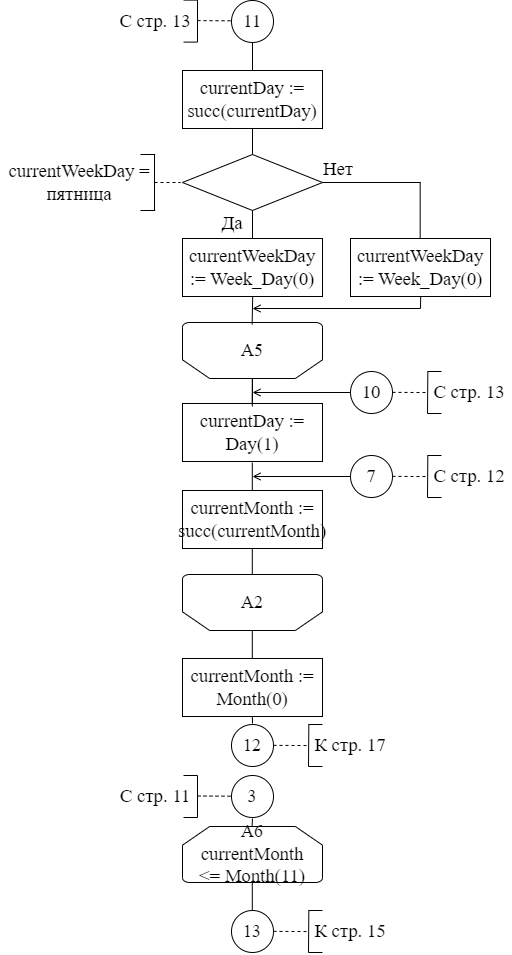

The diagram above was exported from draw.io. Its source (the exported page's mxGraphModel, read from the mxfile embedded in the PNG):
<mxGraphModel dx="1210" dy="762" grid="1" gridSize="14" guides="1" tooltips="1" connect="1" arrows="1" fold="1" page="1" pageScale="1" pageWidth="827" pageHeight="1169" math="0" shadow="0">
  <root>
    <mxCell id="0" />
    <mxCell id="1" parent="0" />
    <mxCell id="rnhRpeJXhlQQacCMqh-E-20" value="13" style="ellipse;whiteSpace=wrap;html=1;aspect=fixed;fontFamily=Times New Roman;fontSize=18;strokeColor=default;strokeWidth=1;" parent="1" vertex="1">
      <mxGeometry x="413" y="1064" width="42" height="42" as="geometry" />
    </mxCell>
    <mxCell id="rnhRpeJXhlQQacCMqh-E-21" value="" style="endArrow=none;html=1;rounded=0;fontFamily=Times New Roman;fontSize=18;entryX=0.5;entryY=1;entryDx=0;entryDy=0;" parent="1" target="oMZem23N9KxPs4hryC8c-1" edge="1">
      <mxGeometry width="50" height="50" relative="1" as="geometry">
        <mxPoint x="434" y="224" as="sourcePoint" />
        <mxPoint x="433.76" y="200" as="targetPoint" />
      </mxGeometry>
    </mxCell>
    <mxCell id="rnhRpeJXhlQQacCMqh-E-26" value="" style="endArrow=none;html=1;rounded=0;fontFamily=Times New Roman;fontSize=18;entryX=0.5;entryY=0;entryDx=0;entryDy=0;entryPerimeter=0;" parent="1" target="e2OgCJb63yMxcKrEXLpd-42" edge="1">
      <mxGeometry width="50" height="50" relative="1" as="geometry">
        <mxPoint x="433.7999999999999" y="560" as="sourcePoint" />
        <mxPoint x="434" y="554" as="targetPoint" />
      </mxGeometry>
    </mxCell>
    <mxCell id="rnhRpeJXhlQQacCMqh-E-27" value="" style="endArrow=none;html=1;rounded=0;fontFamily=Times New Roman;fontSize=18;" parent="1" edge="1">
      <mxGeometry width="50" height="50" relative="1" as="geometry">
        <mxPoint x="433.7999999999999" y="644.0000000000001" as="sourcePoint" />
        <mxPoint x="433.7999999999999" y="616" as="targetPoint" />
      </mxGeometry>
    </mxCell>
    <mxCell id="rnhRpeJXhlQQacCMqh-E-28" value="" style="endArrow=none;html=1;rounded=0;fontFamily=Times New Roman;fontSize=18;" parent="1" edge="1">
      <mxGeometry width="50" height="50" relative="1" as="geometry">
        <mxPoint x="433.7999999999999" y="728.0000000000001" as="sourcePoint" />
        <mxPoint x="433.7999999999999" y="700" as="targetPoint" />
      </mxGeometry>
    </mxCell>
    <mxCell id="rnhRpeJXhlQQacCMqh-E-29" value="" style="endArrow=none;html=1;rounded=0;fontFamily=Times New Roman;fontSize=18;" parent="1" edge="1">
      <mxGeometry width="50" height="50" relative="1" as="geometry">
        <mxPoint x="433.7999999999999" y="812" as="sourcePoint" />
        <mxPoint x="433.7999999999999" y="784" as="targetPoint" />
      </mxGeometry>
    </mxCell>
    <mxCell id="rnhRpeJXhlQQacCMqh-E-30" value="" style="endArrow=none;html=1;rounded=0;fontFamily=Times New Roman;fontSize=18;" parent="1" edge="1">
      <mxGeometry width="50" height="50" relative="1" as="geometry">
        <mxPoint x="434" y="877" as="sourcePoint" />
        <mxPoint x="433.7999999999999" y="868" as="targetPoint" />
      </mxGeometry>
    </mxCell>
    <mxCell id="rnhRpeJXhlQQacCMqh-E-31" value="" style="endArrow=none;html=1;rounded=0;fontFamily=Times New Roman;fontSize=18;" parent="1" edge="1">
      <mxGeometry width="50" height="50" relative="1" as="geometry">
        <mxPoint x="433.7999999999999" y="1064" as="sourcePoint" />
        <mxPoint x="433.7999999999999" y="1036" as="targetPoint" />
      </mxGeometry>
    </mxCell>
    <mxCell id="oMZem23N9KxPs4hryC8c-1" value="&lt;span style=&quot;font-size: 18.6667px&quot;&gt;11&lt;/span&gt;" style="ellipse;whiteSpace=wrap;html=1;aspect=fixed;fontFamily=Times New Roman;fontSize=18;strokeColor=default;strokeWidth=1;" parent="1" vertex="1">
      <mxGeometry x="413" y="154" width="42" height="42" as="geometry" />
    </mxCell>
    <mxCell id="oMZem23N9KxPs4hryC8c-9" value="" style="endArrow=none;dashed=1;html=1;rounded=0;fontFamily=Times New Roman;fontSize=18;" parent="1" edge="1">
      <mxGeometry width="50" height="50" relative="1" as="geometry">
        <mxPoint x="455" y="1084.8600000000001" as="sourcePoint" />
        <mxPoint x="490" y="1085.06" as="targetPoint" />
      </mxGeometry>
    </mxCell>
    <mxCell id="oMZem23N9KxPs4hryC8c-10" value="" style="endArrow=none;html=1;rounded=0;fontFamily=Times New Roman;fontSize=18;" parent="1" edge="1">
      <mxGeometry width="50" height="50" relative="1" as="geometry">
        <mxPoint x="490" y="1106" as="sourcePoint" />
        <mxPoint x="490.3299999999999" y="1064" as="targetPoint" />
      </mxGeometry>
    </mxCell>
    <mxCell id="oMZem23N9KxPs4hryC8c-11" value="" style="endArrow=none;html=1;rounded=0;fontFamily=Times New Roman;fontSize=18;" parent="1" edge="1">
      <mxGeometry width="50" height="50" relative="1" as="geometry">
        <mxPoint x="490" y="1106" as="sourcePoint" />
        <mxPoint x="504" y="1106" as="targetPoint" />
      </mxGeometry>
    </mxCell>
    <mxCell id="oMZem23N9KxPs4hryC8c-12" value="" style="endArrow=none;html=1;rounded=0;fontFamily=Times New Roman;fontSize=18;" parent="1" edge="1">
      <mxGeometry width="50" height="50" relative="1" as="geometry">
        <mxPoint x="490" y="1064" as="sourcePoint" />
        <mxPoint x="504" y="1064" as="targetPoint" />
      </mxGeometry>
    </mxCell>
    <mxCell id="oMZem23N9KxPs4hryC8c-13" value="&lt;font style=&quot;font-size: 18.6667px&quot;&gt;К стр. 15&lt;/font&gt;" style="text;html=1;strokeColor=none;fillColor=none;align=center;verticalAlign=middle;whiteSpace=wrap;rounded=0;fontFamily=Times New Roman;fontSize=18;" parent="1" vertex="1">
      <mxGeometry x="490" y="1064" width="84" height="42" as="geometry" />
    </mxCell>
    <mxCell id="OhKtPpqXOeQIYcBBCyT8-57" value="" style="endArrow=none;html=1;rounded=0;fontFamily=Times New Roman;fontSize=18;" parent="1" edge="1">
      <mxGeometry width="50" height="50" relative="1" as="geometry">
        <mxPoint x="433.5799999999999" y="980" as="sourcePoint" />
        <mxPoint x="434" y="972" as="targetPoint" />
      </mxGeometry>
    </mxCell>
    <mxCell id="yjTXI8B88oZkw8p1jZi_-20" value="" style="endArrow=none;dashed=1;html=1;rounded=0;fontFamily=Times New Roman;fontSize=18;" parent="1" edge="1">
      <mxGeometry width="50" height="50" relative="1" as="geometry">
        <mxPoint x="379" y="174.10000000000014" as="sourcePoint" />
        <mxPoint x="414" y="174.29999999999995" as="targetPoint" />
      </mxGeometry>
    </mxCell>
    <mxCell id="yjTXI8B88oZkw8p1jZi_-21" value="" style="endArrow=none;html=1;rounded=0;fontFamily=Times New Roman;fontSize=18.6667;" parent="1" edge="1">
      <mxGeometry width="50" height="50" relative="1" as="geometry">
        <mxPoint x="379" y="195.60000000000002" as="sourcePoint" />
        <mxPoint x="379" y="153.60000000000002" as="targetPoint" />
      </mxGeometry>
    </mxCell>
    <mxCell id="yjTXI8B88oZkw8p1jZi_-22" value="" style="endArrow=none;html=1;rounded=0;fontFamily=Times New Roman;fontSize=18.6667;" parent="1" edge="1">
      <mxGeometry width="50" height="50" relative="1" as="geometry">
        <mxPoint x="379" y="153.60000000000002" as="sourcePoint" />
        <mxPoint x="365" y="153.60000000000002" as="targetPoint" />
      </mxGeometry>
    </mxCell>
    <mxCell id="yjTXI8B88oZkw8p1jZi_-23" value="" style="endArrow=none;html=1;rounded=0;fontFamily=Times New Roman;fontSize=18.6667;" parent="1" edge="1">
      <mxGeometry width="50" height="50" relative="1" as="geometry">
        <mxPoint x="379" y="195.60000000000002" as="sourcePoint" />
        <mxPoint x="365" y="195.60000000000002" as="targetPoint" />
      </mxGeometry>
    </mxCell>
    <mxCell id="yjTXI8B88oZkw8p1jZi_-24" value="С стр. 13" style="text;html=1;strokeColor=none;fillColor=none;align=center;verticalAlign=middle;whiteSpace=wrap;rounded=0;fontFamily=Times New Roman;fontSize=18.6667;" parent="1" vertex="1">
      <mxGeometry x="295" y="153.60000000000002" width="84" height="42" as="geometry" />
    </mxCell>
    <mxCell id="yjTXI8B88oZkw8p1jZi_-47" value="&lt;font face=&quot;times new roman, serif&quot;&gt;&lt;span style=&quot;font-size: 18.6667px&quot;&gt;currentMonth := Month(0)&lt;/span&gt;&lt;/font&gt;" style="rounded=0;whiteSpace=wrap;html=1;fontFamily=Times New Roman;fontSize=18;" parent="1" vertex="1">
      <mxGeometry x="364" y="812" width="140" height="58" as="geometry" />
    </mxCell>
    <mxCell id="e2OgCJb63yMxcKrEXLpd-42" value="А5" style="strokeWidth=1;html=1;shape=mxgraph.flowchart.loop_limit;whiteSpace=wrap;fontFamily=Times New Roman;fontSize=18;strokeColor=default;flipV=1;" parent="1" vertex="1">
      <mxGeometry x="364" y="476" width="140" height="56" as="geometry" />
    </mxCell>
    <mxCell id="e2OgCJb63yMxcKrEXLpd-43" value="&lt;font face=&quot;times new roman, serif&quot;&gt;&lt;span style=&quot;font-size: 18.6667px&quot;&gt;currentDay := Day(1)&lt;/span&gt;&lt;/font&gt;" style="rounded=0;whiteSpace=wrap;html=1;fontFamily=Times New Roman;fontSize=18;" parent="1" vertex="1">
      <mxGeometry x="364" y="557" width="140" height="58" as="geometry" />
    </mxCell>
    <mxCell id="e2OgCJb63yMxcKrEXLpd-44" value="&lt;font face=&quot;times new roman, serif&quot;&gt;&lt;span style=&quot;font-size: 18.6667px&quot;&gt;currentMonth := succ(currentMonth)&lt;/span&gt;&lt;/font&gt;" style="rounded=0;whiteSpace=wrap;html=1;fontFamily=Times New Roman;fontSize=18;" parent="1" vertex="1">
      <mxGeometry x="364" y="644" width="140" height="58" as="geometry" />
    </mxCell>
    <mxCell id="e2OgCJb63yMxcKrEXLpd-45" value="А2" style="strokeWidth=1;html=1;shape=mxgraph.flowchart.loop_limit;whiteSpace=wrap;fontFamily=Times New Roman;fontSize=18;strokeColor=default;flipV=1;" parent="1" vertex="1">
      <mxGeometry x="364" y="728" width="140" height="56" as="geometry" />
    </mxCell>
    <mxCell id="e2OgCJb63yMxcKrEXLpd-46" value="12" style="ellipse;whiteSpace=wrap;html=1;aspect=fixed;fontFamily=Times New Roman;fontSize=18;strokeColor=default;strokeWidth=1;" parent="1" vertex="1">
      <mxGeometry x="413" y="878" width="42" height="42" as="geometry" />
    </mxCell>
    <mxCell id="e2OgCJb63yMxcKrEXLpd-47" value="" style="endArrow=none;dashed=1;html=1;rounded=0;fontFamily=Times New Roman;fontSize=18;" parent="1" edge="1">
      <mxGeometry width="50" height="50" relative="1" as="geometry">
        <mxPoint x="455" y="898.8600000000004" as="sourcePoint" />
        <mxPoint x="490" y="899.06" as="targetPoint" />
      </mxGeometry>
    </mxCell>
    <mxCell id="e2OgCJb63yMxcKrEXLpd-48" value="" style="endArrow=none;html=1;rounded=0;fontFamily=Times New Roman;fontSize=18;" parent="1" edge="1">
      <mxGeometry width="50" height="50" relative="1" as="geometry">
        <mxPoint x="490" y="920" as="sourcePoint" />
        <mxPoint x="490.3299999999999" y="878" as="targetPoint" />
      </mxGeometry>
    </mxCell>
    <mxCell id="e2OgCJb63yMxcKrEXLpd-49" value="" style="endArrow=none;html=1;rounded=0;fontFamily=Times New Roman;fontSize=18;" parent="1" edge="1">
      <mxGeometry width="50" height="50" relative="1" as="geometry">
        <mxPoint x="490" y="920" as="sourcePoint" />
        <mxPoint x="504" y="920" as="targetPoint" />
      </mxGeometry>
    </mxCell>
    <mxCell id="e2OgCJb63yMxcKrEXLpd-50" value="" style="endArrow=none;html=1;rounded=0;fontFamily=Times New Roman;fontSize=18;" parent="1" edge="1">
      <mxGeometry width="50" height="50" relative="1" as="geometry">
        <mxPoint x="490" y="878" as="sourcePoint" />
        <mxPoint x="504" y="878" as="targetPoint" />
      </mxGeometry>
    </mxCell>
    <mxCell id="e2OgCJb63yMxcKrEXLpd-52" value="3" style="ellipse;whiteSpace=wrap;html=1;aspect=fixed;fontFamily=Times New Roman;fontSize=18;strokeColor=default;strokeWidth=1;" parent="1" vertex="1">
      <mxGeometry x="413" y="929" width="42" height="42" as="geometry" />
    </mxCell>
    <mxCell id="e2OgCJb63yMxcKrEXLpd-58" value="" style="endArrow=none;dashed=1;html=1;rounded=0;fontFamily=Times New Roman;fontSize=18;" parent="1" edge="1">
      <mxGeometry width="50" height="50" relative="1" as="geometry">
        <mxPoint x="379" y="949.5000000000001" as="sourcePoint" />
        <mxPoint x="414" y="949.6999999999999" as="targetPoint" />
      </mxGeometry>
    </mxCell>
    <mxCell id="e2OgCJb63yMxcKrEXLpd-59" value="" style="endArrow=none;html=1;rounded=0;fontFamily=Times New Roman;fontSize=18.6667;" parent="1" edge="1">
      <mxGeometry width="50" height="50" relative="1" as="geometry">
        <mxPoint x="379" y="971" as="sourcePoint" />
        <mxPoint x="379" y="929" as="targetPoint" />
      </mxGeometry>
    </mxCell>
    <mxCell id="e2OgCJb63yMxcKrEXLpd-60" value="" style="endArrow=none;html=1;rounded=0;fontFamily=Times New Roman;fontSize=18.6667;" parent="1" edge="1">
      <mxGeometry width="50" height="50" relative="1" as="geometry">
        <mxPoint x="379" y="929" as="sourcePoint" />
        <mxPoint x="365" y="929" as="targetPoint" />
      </mxGeometry>
    </mxCell>
    <mxCell id="e2OgCJb63yMxcKrEXLpd-61" value="" style="endArrow=none;html=1;rounded=0;fontFamily=Times New Roman;fontSize=18.6667;" parent="1" edge="1">
      <mxGeometry width="50" height="50" relative="1" as="geometry">
        <mxPoint x="379" y="971" as="sourcePoint" />
        <mxPoint x="365" y="971" as="targetPoint" />
      </mxGeometry>
    </mxCell>
    <mxCell id="e2OgCJb63yMxcKrEXLpd-62" value="С стр. 11" style="text;html=1;strokeColor=none;fillColor=none;align=center;verticalAlign=middle;whiteSpace=wrap;rounded=0;fontFamily=Times New Roman;fontSize=18.6667;" parent="1" vertex="1">
      <mxGeometry x="295" y="929" width="84" height="42" as="geometry" />
    </mxCell>
    <mxCell id="e2OgCJb63yMxcKrEXLpd-63" value="А6&lt;br&gt;&lt;span lang=&quot;RU&quot; style=&quot;font-size: 14.0pt ; font-family: &amp;#34;times new roman&amp;#34; , serif&quot;&gt;currentMonth&lt;br/&gt;&amp;lt;= Month(11)&lt;/span&gt;" style="strokeWidth=1;html=1;shape=mxgraph.flowchart.loop_limit;whiteSpace=wrap;fontFamily=Times New Roman;fontSize=18;strokeColor=default;flipV=0;" parent="1" vertex="1">
      <mxGeometry x="364" y="980" width="140" height="56" as="geometry" />
    </mxCell>
    <mxCell id="VxS3fZut4G1VkIK6IsQM-1" value="&lt;font face=&quot;times new roman, serif&quot;&gt;&lt;span style=&quot;font-size: 18.6667px&quot;&gt;currentDay := succ(currentDay)&lt;/span&gt;&lt;/font&gt;" style="rounded=0;whiteSpace=wrap;html=1;fontFamily=Times New Roman;fontSize=18;" parent="1" vertex="1">
      <mxGeometry x="364" y="224" width="140" height="58" as="geometry" />
    </mxCell>
    <mxCell id="VxS3fZut4G1VkIK6IsQM-2" value="" style="rhombus;whiteSpace=wrap;html=1;fontFamily=Times New Roman;fontSize=18.6667;strokeWidth=1;" parent="1" vertex="1">
      <mxGeometry x="364" y="308" width="140" height="56" as="geometry" />
    </mxCell>
    <mxCell id="VxS3fZut4G1VkIK6IsQM-3" value="&lt;font face=&quot;times new roman, serif&quot;&gt;&lt;span style=&quot;font-size: 18.6667px&quot;&gt;currentWeekDay := Week_Day(0)&lt;/span&gt;&lt;/font&gt;" style="rounded=0;whiteSpace=wrap;html=1;fontFamily=Times New Roman;fontSize=18;" parent="1" vertex="1">
      <mxGeometry x="364" y="392" width="140" height="58" as="geometry" />
    </mxCell>
    <mxCell id="VxS3fZut4G1VkIK6IsQM-4" value="" style="endArrow=none;html=1;rounded=0;fontFamily=Times New Roman;fontSize=18.6667;exitX=0.5;exitY=0;exitDx=0;exitDy=0;entryX=0.5;entryY=1;entryDx=0;entryDy=0;" parent="1" source="VxS3fZut4G1VkIK6IsQM-2" target="VxS3fZut4G1VkIK6IsQM-1" edge="1">
      <mxGeometry width="50" height="50" relative="1" as="geometry">
        <mxPoint x="379" y="332" as="sourcePoint" />
        <mxPoint x="532" y="294" as="targetPoint" />
      </mxGeometry>
    </mxCell>
    <mxCell id="VxS3fZut4G1VkIK6IsQM-5" value="" style="endArrow=none;html=1;rounded=0;fontFamily=Times New Roman;fontSize=18.6667;entryX=0.5;entryY=1;entryDx=0;entryDy=0;exitX=0.5;exitY=0;exitDx=0;exitDy=0;" parent="1" source="VxS3fZut4G1VkIK6IsQM-3" target="VxS3fZut4G1VkIK6IsQM-2" edge="1">
      <mxGeometry width="50" height="50" relative="1" as="geometry">
        <mxPoint x="448" y="378" as="sourcePoint" />
        <mxPoint x="490" y="378" as="targetPoint" />
      </mxGeometry>
    </mxCell>
    <mxCell id="VxS3fZut4G1VkIK6IsQM-6" value="" style="endArrow=none;html=1;rounded=0;fontFamily=Times New Roman;fontSize=18.6667;" parent="1" edge="1">
      <mxGeometry width="50" height="50" relative="1" as="geometry">
        <mxPoint x="504" y="336" as="sourcePoint" />
        <mxPoint x="602" y="336" as="targetPoint" />
      </mxGeometry>
    </mxCell>
    <mxCell id="VxS3fZut4G1VkIK6IsQM-7" value="" style="endArrow=none;html=1;rounded=0;fontFamily=Times New Roman;fontSize=18.6667;" parent="1" edge="1">
      <mxGeometry width="50" height="50" relative="1" as="geometry">
        <mxPoint x="601.66" y="335.6599999999999" as="sourcePoint" />
        <mxPoint x="601.66" y="392" as="targetPoint" />
      </mxGeometry>
    </mxCell>
    <mxCell id="VxS3fZut4G1VkIK6IsQM-8" value="" style="endArrow=open;html=1;rounded=0;fontFamily=Times New Roman;fontSize=18.6667;endFill=0;" parent="1" edge="1">
      <mxGeometry width="50" height="50" relative="1" as="geometry">
        <mxPoint x="602" y="462" as="sourcePoint" />
        <mxPoint x="434" y="462" as="targetPoint" />
      </mxGeometry>
    </mxCell>
    <mxCell id="VxS3fZut4G1VkIK6IsQM-9" value="" style="endArrow=none;html=1;rounded=0;fontFamily=Times New Roman;fontSize=18.6667;exitX=0.5;exitY=0;exitDx=0;exitDy=0;entryX=0.5;entryY=1;entryDx=0;entryDy=0;" parent="1" edge="1">
      <mxGeometry width="50" height="50" relative="1" as="geometry">
        <mxPoint x="433.66" y="478" as="sourcePoint" />
        <mxPoint x="434.16" y="450" as="targetPoint" />
      </mxGeometry>
    </mxCell>
    <mxCell id="VxS3fZut4G1VkIK6IsQM-10" value="&lt;font face=&quot;times new roman, serif&quot;&gt;&lt;span style=&quot;font-size: 18.6667px&quot;&gt;currentWeekDay := Week_Day(0)&lt;/span&gt;&lt;/font&gt;" style="rounded=0;whiteSpace=wrap;html=1;fontFamily=Times New Roman;fontSize=18;" parent="1" vertex="1">
      <mxGeometry x="532" y="392" width="140" height="58" as="geometry" />
    </mxCell>
    <mxCell id="VxS3fZut4G1VkIK6IsQM-11" value="" style="endArrow=none;html=1;rounded=0;fontFamily=Times New Roman;fontSize=18.6667;entryX=0.5;entryY=1;entryDx=0;entryDy=0;" parent="1" edge="1">
      <mxGeometry width="50" height="50" relative="1" as="geometry">
        <mxPoint x="602" y="462" as="sourcePoint" />
        <mxPoint x="602.16" y="450" as="targetPoint" />
      </mxGeometry>
    </mxCell>
    <mxCell id="VxS3fZut4G1VkIK6IsQM-12" value="&lt;font style=&quot;font-size: 18.6667px&quot;&gt;Да&lt;/font&gt;" style="text;html=1;strokeColor=none;fillColor=none;align=center;verticalAlign=middle;whiteSpace=wrap;rounded=0;fontFamily=Times New Roman;fontSize=18.6667;" parent="1" vertex="1">
      <mxGeometry x="384" y="362" width="60" height="30" as="geometry" />
    </mxCell>
    <mxCell id="VxS3fZut4G1VkIK6IsQM-13" value="&lt;span style=&quot;font-size: 18.6667px&quot;&gt;Нет&lt;/span&gt;" style="text;html=1;strokeColor=none;fillColor=none;align=center;verticalAlign=middle;whiteSpace=wrap;rounded=0;fontFamily=Times New Roman;fontSize=18.6667;" parent="1" vertex="1">
      <mxGeometry x="490" y="308" width="60" height="30" as="geometry" />
    </mxCell>
    <mxCell id="VxS3fZut4G1VkIK6IsQM-14" value="" style="endArrow=none;dashed=1;html=1;rounded=0;fontFamily=Times New Roman;fontSize=18.6667;" parent="1" edge="1">
      <mxGeometry width="50" height="50" relative="1" as="geometry">
        <mxPoint x="336" y="336" as="sourcePoint" />
        <mxPoint x="362" y="336" as="targetPoint" />
      </mxGeometry>
    </mxCell>
    <mxCell id="VxS3fZut4G1VkIK6IsQM-15" value="" style="endArrow=none;html=1;rounded=0;fontFamily=Times New Roman;fontSize=18.6667;" parent="1" edge="1">
      <mxGeometry width="50" height="50" relative="1" as="geometry">
        <mxPoint x="336" y="364" as="sourcePoint" />
        <mxPoint x="336" y="308" as="targetPoint" />
      </mxGeometry>
    </mxCell>
    <mxCell id="VxS3fZut4G1VkIK6IsQM-16" value="" style="endArrow=none;html=1;rounded=0;fontFamily=Times New Roman;fontSize=18.6667;" parent="1" edge="1">
      <mxGeometry width="50" height="50" relative="1" as="geometry">
        <mxPoint x="336.71" y="308" as="sourcePoint" />
        <mxPoint x="322" y="308" as="targetPoint" />
      </mxGeometry>
    </mxCell>
    <mxCell id="VxS3fZut4G1VkIK6IsQM-17" value="" style="endArrow=none;html=1;rounded=0;fontFamily=Times New Roman;fontSize=18.6667;" parent="1" edge="1">
      <mxGeometry width="50" height="50" relative="1" as="geometry">
        <mxPoint x="336.71000000000004" y="364" as="sourcePoint" />
        <mxPoint x="322" y="364" as="targetPoint" />
      </mxGeometry>
    </mxCell>
    <mxCell id="VxS3fZut4G1VkIK6IsQM-18" value="&lt;span style=&quot;font-size: 18.6667px&quot;&gt;currentWeekDay = пятница&lt;/span&gt;" style="text;html=1;strokeColor=none;fillColor=none;align=center;verticalAlign=middle;whiteSpace=wrap;rounded=0;fontFamily=Times New Roman;fontSize=18.6667;" parent="1" vertex="1">
      <mxGeometry x="182" y="308" width="158" height="56" as="geometry" />
    </mxCell>
    <mxCell id="yVVnIX-sdCe7mbEddBxe-1" value="&lt;span style=&quot;font-size: 18.6667px&quot;&gt;7&lt;/span&gt;" style="ellipse;whiteSpace=wrap;html=1;aspect=fixed;fontFamily=Times New Roman;fontSize=18;strokeColor=default;strokeWidth=1;" parent="1" vertex="1">
      <mxGeometry x="532" y="609" width="42" height="42" as="geometry" />
    </mxCell>
    <mxCell id="yVVnIX-sdCe7mbEddBxe-2" value="" style="endArrow=open;html=1;rounded=0;fontFamily=Times New Roman;fontSize=18.6667;endFill=0;" parent="1" edge="1">
      <mxGeometry width="50" height="50" relative="1" as="geometry">
        <mxPoint x="532" y="630" as="sourcePoint" />
        <mxPoint x="434" y="630" as="targetPoint" />
      </mxGeometry>
    </mxCell>
    <mxCell id="yVVnIX-sdCe7mbEddBxe-3" value="" style="endArrow=none;dashed=1;html=1;rounded=0;fontFamily=Times New Roman;fontSize=18;" parent="1" edge="1">
      <mxGeometry width="50" height="50" relative="1" as="geometry">
        <mxPoint x="574" y="629.8600000000001" as="sourcePoint" />
        <mxPoint x="609" y="630.06" as="targetPoint" />
      </mxGeometry>
    </mxCell>
    <mxCell id="yVVnIX-sdCe7mbEddBxe-4" value="" style="endArrow=none;html=1;rounded=0;fontFamily=Times New Roman;fontSize=18;" parent="1" edge="1">
      <mxGeometry width="50" height="50" relative="1" as="geometry">
        <mxPoint x="609" y="651" as="sourcePoint" />
        <mxPoint x="609.3299999999999" y="609" as="targetPoint" />
      </mxGeometry>
    </mxCell>
    <mxCell id="yVVnIX-sdCe7mbEddBxe-5" value="" style="endArrow=none;html=1;rounded=0;fontFamily=Times New Roman;fontSize=18;" parent="1" edge="1">
      <mxGeometry width="50" height="50" relative="1" as="geometry">
        <mxPoint x="609" y="651" as="sourcePoint" />
        <mxPoint x="623" y="651" as="targetPoint" />
      </mxGeometry>
    </mxCell>
    <mxCell id="yVVnIX-sdCe7mbEddBxe-6" value="" style="endArrow=none;html=1;rounded=0;fontFamily=Times New Roman;fontSize=18;" parent="1" edge="1">
      <mxGeometry width="50" height="50" relative="1" as="geometry">
        <mxPoint x="609" y="609" as="sourcePoint" />
        <mxPoint x="623" y="609" as="targetPoint" />
      </mxGeometry>
    </mxCell>
    <mxCell id="yVVnIX-sdCe7mbEddBxe-7" value="&lt;font style=&quot;font-size: 18.6667px&quot;&gt;С стр. 12&lt;/font&gt;" style="text;html=1;strokeColor=none;fillColor=none;align=center;verticalAlign=middle;whiteSpace=wrap;rounded=0;fontFamily=Times New Roman;fontSize=18;" parent="1" vertex="1">
      <mxGeometry x="609" y="609" width="84" height="42" as="geometry" />
    </mxCell>
    <mxCell id="jVASQaC7YYxT6dqudw6i-1" value="" style="endArrow=none;html=1;rounded=0;fontFamily=Times New Roman;fontSize=18;" parent="1" edge="1">
      <mxGeometry width="50" height="50" relative="1" as="geometry">
        <mxPoint x="433.79999999999995" y="560" as="sourcePoint" />
        <mxPoint x="433.79999999999995" y="532" as="targetPoint" />
      </mxGeometry>
    </mxCell>
    <mxCell id="jVASQaC7YYxT6dqudw6i-2" value="&lt;span style=&quot;font-size: 18.6667px&quot;&gt;10&lt;/span&gt;" style="ellipse;whiteSpace=wrap;html=1;aspect=fixed;fontFamily=Times New Roman;fontSize=18;strokeColor=default;strokeWidth=1;" parent="1" vertex="1">
      <mxGeometry x="532" y="525" width="42" height="42" as="geometry" />
    </mxCell>
    <mxCell id="jVASQaC7YYxT6dqudw6i-3" value="" style="endArrow=open;html=1;rounded=0;fontFamily=Times New Roman;fontSize=18.6667;endFill=0;" parent="1" edge="1">
      <mxGeometry width="50" height="50" relative="1" as="geometry">
        <mxPoint x="532" y="546" as="sourcePoint" />
        <mxPoint x="434" y="546" as="targetPoint" />
      </mxGeometry>
    </mxCell>
    <mxCell id="jVASQaC7YYxT6dqudw6i-4" value="" style="endArrow=none;dashed=1;html=1;rounded=0;fontFamily=Times New Roman;fontSize=18;" parent="1" edge="1">
      <mxGeometry width="50" height="50" relative="1" as="geometry">
        <mxPoint x="574" y="545.8600000000001" as="sourcePoint" />
        <mxPoint x="609" y="546.06" as="targetPoint" />
      </mxGeometry>
    </mxCell>
    <mxCell id="jVASQaC7YYxT6dqudw6i-5" value="" style="endArrow=none;html=1;rounded=0;fontFamily=Times New Roman;fontSize=18;" parent="1" edge="1">
      <mxGeometry width="50" height="50" relative="1" as="geometry">
        <mxPoint x="609" y="567" as="sourcePoint" />
        <mxPoint x="609.3299999999999" y="525" as="targetPoint" />
      </mxGeometry>
    </mxCell>
    <mxCell id="jVASQaC7YYxT6dqudw6i-6" value="" style="endArrow=none;html=1;rounded=0;fontFamily=Times New Roman;fontSize=18;" parent="1" edge="1">
      <mxGeometry width="50" height="50" relative="1" as="geometry">
        <mxPoint x="609" y="567" as="sourcePoint" />
        <mxPoint x="623" y="567" as="targetPoint" />
      </mxGeometry>
    </mxCell>
    <mxCell id="jVASQaC7YYxT6dqudw6i-7" value="" style="endArrow=none;html=1;rounded=0;fontFamily=Times New Roman;fontSize=18;" parent="1" edge="1">
      <mxGeometry width="50" height="50" relative="1" as="geometry">
        <mxPoint x="609" y="525" as="sourcePoint" />
        <mxPoint x="623" y="525" as="targetPoint" />
      </mxGeometry>
    </mxCell>
    <mxCell id="jVASQaC7YYxT6dqudw6i-8" value="&lt;font style=&quot;font-size: 18.6667px&quot;&gt;С стр. 13&lt;/font&gt;" style="text;html=1;strokeColor=none;fillColor=none;align=center;verticalAlign=middle;whiteSpace=wrap;rounded=0;fontFamily=Times New Roman;fontSize=18;" parent="1" vertex="1">
      <mxGeometry x="609" y="525" width="84" height="42" as="geometry" />
    </mxCell>
    <mxCell id="haR-F3TrNjJD_HZ7xlsL-1" value="&lt;font style=&quot;font-size: 18.6667px&quot;&gt;К стр. 17&lt;/font&gt;" style="text;html=1;strokeColor=none;fillColor=none;align=center;verticalAlign=middle;whiteSpace=wrap;rounded=0;fontFamily=Times New Roman;fontSize=18;" vertex="1" parent="1">
      <mxGeometry x="490" y="878" width="84" height="42" as="geometry" />
    </mxCell>
  </root>
</mxGraphModel>